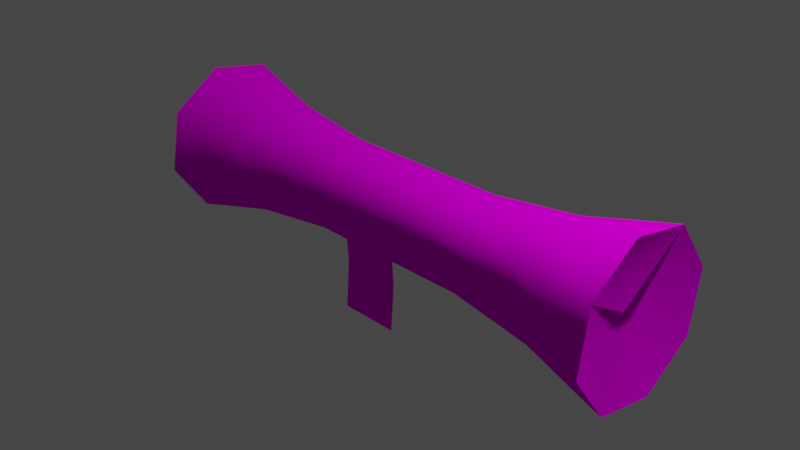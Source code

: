 # Source: untitled.blend  (saved by Blender 3.1.7; exported with 4.5.12 LTS)
import bpy
from mathutils import Matrix  # noqa: F401  (used for matrix-valued properties, if any)

bpy.ops.wm.read_factory_settings(use_empty=True)
scene = bpy.context.scene
scene.name = 'Scene'

# ---- collections
col_collection = bpy.data.collections.new('Collection'); scene.collection.children.link(col_collection)

# ---- images (referenced by path relative to the original .blend; pixels are not part of the script)
import os
ASSET_DIR = os.environ.get("B2B_ASSET_DIR", "")  # directory of the original .blend (textures are referenced by path, not embedded)
HERE = os.path.dirname(os.path.abspath(__file__))  # packed textures are extracted next to this script under _unpacked/

def load_image(name, relpath, width, height, colorspace="sRGB"):
    """Load a texture the original file referenced (path relative to the .blend, or extracted next to this script)."""
    p = next((c for c in (os.path.join(HERE, relpath), os.path.join(ASSET_DIR, relpath)) if relpath and os.path.exists(c)), "")
    if p:
        img = bpy.data.images.load(p, check_existing=True)
        img.name = name
    else:  # same state as the original file: an image datablock whose file is absent (Cycles renders it pink)
        img = bpy.data.images.new(name, width, height)
        img.source = "FILE"
        img.filepath = "//" + (relpath or name)
    img.colorspace_settings.name = colorspace
    return img
img_scroll_diffuse_png = load_image('Scroll_diffuse.png', 'textures/Scroll_diffuse.png', 1024, 1024, 'sRGB')
img_scroll_diffuse_png_001 = load_image('Scroll_diffuse.png.001', 'textures/Scroll_diffuse.png', 1024, 1024, 'Non-Color')

# ---- materials (node trees are filled in below, after node groups)
mat_scroll = bpy.data.materials.new('Scroll')
mat_scroll.surface_render_method = 'BLENDED'
mat_scroll.blend_method = 'BLEND'
mat_scroll.use_transparent_shadow = False
mat_scroll.roughness = 1.0
mat_scroll.specular_intensity = 0.0

# ---- material node trees
mat_scroll.use_nodes = True; mat_scroll.node_tree.nodes.clear()
_N = mat_scroll.node_tree.nodes; _L = mat_scroll.node_tree.links
n0 = _N.new('ShaderNodeBsdfPrincipled'); n0.name = 'Principled BSDF'; n0.location = (10, 300)
n0.distribution = 'GGX'
n0.subsurface_method = 'RANDOM_WALK_SKIN'
n0.inputs[2].default_value = 1.0
n0.inputs[3].default_value = 1.45
n0.inputs[13].default_value = 0.0
n0.inputs[27].default_value = (0.0, 0.0, 0.0, 1.0)
n0.inputs[28].default_value = 1.0
n1 = _N.new('ShaderNodeOutputMaterial'); n1.name = 'Material Output'; n1.location = (300, 300)
n2 = _N.new('ShaderNodeNormalMap'); n2.name = 'Normal Map'; n2.location = (-300, -300)
n2.label = 'Normal/Map'
n2.inputs[0].default_value = 0.0
n3 = _N.new('ShaderNodeTexImage'); n3.name = 'Image Texture'; n3.location = (-300, 600)
n3.image = img_scroll_diffuse_png
n4 = _N.new('ShaderNodeTexImage'); n4.name = 'Image Texture.001'; n4.location = (-300, 0)
n4.image = img_scroll_diffuse_png_001
_L.new(n0.outputs[0], n1.inputs[0])
_L.new(n2.outputs[0], n0.inputs[5])
_L.new(n3.outputs[0], n0.inputs[0])
_L.new(n4.outputs[1], n0.inputs[4])
n1.is_active_output = True

# ---- world
world_world = bpy.data.worlds.new('World'); scene.world = world_world
world_world.use_nodes = True; world_world.node_tree.nodes.clear()
_N = world_world.node_tree.nodes; _L = world_world.node_tree.links
n0 = _N.new('ShaderNodeOutputWorld'); n0.name = 'World Output'; n0.location = (300, 300)
n1 = _N.new('ShaderNodeBackground'); n1.name = 'Background'; n1.location = (10, 300)
n1.inputs[0].default_value = (0.05088, 0.05088, 0.05088, 1.0)
_L.new(n1.outputs[0], n0.inputs[0])
n0.is_active_output = True
world_world.color = (0.05088, 0.05088, 0.05088)
world_world.use_sun_shadow = False
world_world.sun_shadow_jitter_overblur = 0.0

# ---- cameras
cam_camera = bpy.data.cameras.new('Camera')
cam_camera.clip_end = 100.0
cam_camera.ortho_scale = 7.314

# ---- lights
light_light = bpy.data.lights.new('Light', 'POINT')
light_light.transmission_factor = 0.0
light_light.energy = 1000.0
light_light.shadow_soft_size = 0.1
light_light.shadow_maximum_resolution = 0.006
light_light.use_absolute_resolution = True

# ---- meshes
me_cylinder = bpy.data.meshes.new('Cylinder')
me_cylinder.from_pydata([(0.9871, -0.3746, 0.3284), (-0.954, -0.3746, 0.3284), (0.9871, -0.437, -0.05722), (-0.954, -0.437, -0.05722), (0.9871, -0.2084, -0.374), (-0.954, -0.2084, -0.374), (0.9871, 0.1772, -0.4364), (-0.954, 0.1772, -0.4364), (0.9871, 0.4939, -0.2078), (-0.954, 0.4939, -0.2078), (0.9871, 0.5563, 0.1778), (-0.954, 0.5563, 0.1778), (0.9871, 0.3278, 0.4945), (-0.954, 0.3278, 0.4945), (0.9871, -0.05782, 0.5569), (-0.954, -0.05782, 0.5569), (-2.895, -0.6972, 0.5276), (-2.895, -0.806, -0.1445), (-2.895, -0.4076, -0.6966), (-2.895, 0.2645, -0.8054), (-2.895, 0.8166, -0.407), (-2.895, 0.9253, 0.2651), (-2.895, 0.527, 0.8172), (-2.895, -0.1451, 0.9259), (2.928, -0.6972, 0.5276), (2.928, -0.4076, -0.6966), (2.928, 0.2645, -0.8054), (2.928, 0.9253, 0.2651), (2.928, 0.527, 0.8172), (-2.695, 0.05967, 0.06027), (2.928, -0.806, -0.1445), (2.928, 0.8166, -0.407), (2.928, -0.1451, 0.9259), (2.729, 0.05967, 0.06027), (0.3549, -0.437, -0.05722), (-0.3218, -0.437, -0.05722), (0.3549, -0.409, -0.4694), (-0.3218, -0.409, -0.4694), (0.3549, -0.4434, -0.9801), (-0.3218, -0.4434, -0.9801), (-1.925, 0.205, -0.554), (-1.925, 0.5968, -0.2713), (-1.925, 0.3913, 0.5974), (-1.925, -0.08564, 0.6745), (-1.925, -0.5546, -0.08504), (-1.925, -0.2719, -0.4768), (-1.925, 0.6739, 0.2056), (-1.925, -0.4774, 0.3919), (1.958, -0.2719, -0.4768), (1.958, 0.6739, 0.2056), (1.958, -0.4774, 0.3919), (1.958, 0.205, -0.554), (1.958, 0.3913, 0.5974), (1.958, -0.5546, -0.08504), (1.958, 0.5968, -0.2713), (1.958, -0.08564, 0.6745)], [], [(0, 1, 3, 2), (2, 3, 5, 4), (4, 5, 7, 6), (6, 7, 9, 8), (8, 9, 11, 10), (10, 11, 13, 12), (43, 42, 22, 23), (12, 13, 15, 14), (14, 15, 1, 0), (41, 40, 19, 20), (45, 44, 17, 18), (46, 41, 20, 21), (47, 43, 23, 16), (44, 47, 16, 17), (40, 45, 18, 19), (42, 46, 21, 22), (53, 48, 25, 30), (54, 49, 27, 31), (55, 50, 24, 32), (50, 53, 30, 24), (48, 51, 26, 25), (49, 52, 28, 27), (51, 54, 31, 26), (52, 55, 32, 28), (16, 23, 22, 29), (20, 29, 22, 21), (19, 18, 29, 20), (17, 16, 29, 18), (24, 33, 28, 32), (31, 27, 28, 33), (26, 31, 33, 25), (30, 25, 33, 24), (34, 35, 37, 36), (36, 37, 39, 38), (13, 11, 46, 42), (7, 5, 45, 40), (3, 1, 47, 44), (1, 15, 43, 47), (11, 9, 41, 46), (5, 3, 44, 45), (9, 7, 40, 41), (15, 13, 42, 43), (12, 14, 55, 52), (6, 8, 54, 51), (10, 12, 52, 49), (4, 6, 51, 48), (0, 2, 53, 50), (14, 0, 50, 55), (8, 10, 49, 54), (2, 4, 48, 53)])
me_cylinder.polygons.foreach_set('use_smooth', [True] * 50)
_k = set([(16, 17), (16, 23), (17, 18), (18, 19), (19, 20), (20, 21), (21, 22), (22, 23), (24, 30), (24, 32), (25, 26), (25, 30), (26, 31), (27, 28), (27, 31), (28, 32)])
me_cylinder.attributes.new('sharp_edge', 'BOOLEAN', 'EDGE').data.foreach_set('value', [ (min(e.vertices), max(e.vertices)) in _k for e in me_cylinder.edges])
_uv = me_cylinder.uv_layers.new(name='UVMap')
_uv.uv.foreach_set('vector', [0.6629, 0.1733, 0.337, 0.1733, 0.3399, 0.09682, 0.66, 0.09682, 0.66, 0.09682, 0.3399, 0.09682, 0.3441, 0.02078, 0.6559, 0.02136, 0.6559, 0.6341, 0.3441, 0.6335, 0.34, 0.5581, 0.6601, 0.5581, 0.6601, 0.5581, 0.34, 0.5581, 0.3371, 0.4816, 0.663, 0.4816, 0.663, 0.4816, 0.3371, 0.4816, 0.3354, 0.4045, 0.6646, 0.4045, 0.6646, 0.4045, 0.3354, 0.4045, 0.3348, 0.3274, 0.6652, 0.3274, 0.1757, 0.2504, 0.1746, 0.3274, 0.01427, 0.3274, 0.01598, 0.2504, 0.6652, 0.3274, 0.3348, 0.3274, 0.3354, 0.2504, 0.6646, 0.2504, 0.6646, 0.2504, 0.3354, 0.2504, 0.337, 0.1733, 0.6629, 0.1733, 0.1779, 0.4816, 0.1827, 0.5581, 0.02531, 0.5581, 0.01876, 0.4816, 0.1907, 0.02077, 0.1836, 0.09682, 0.02736, 0.09682, 0.03739, 0.02077, 0.1753, 0.4045, 0.1779, 0.4816, 0.01876, 0.4816, 0.01515, 0.4045, 0.1787, 0.1733, 0.1757, 0.2504, 0.01598, 0.2504, 0.0203, 0.1733, 0.1836, 0.09682, 0.1787, 0.1733, 0.0203, 0.1733, 0.02736, 0.09682, 0.1827, 0.5581, 0.1897, 0.6338, 0.0353, 0.6341, 0.02531, 0.5581, 0.1746, 0.3274, 0.1753, 0.4045, 0.01515, 0.4045, 0.01427, 0.3274, 0.8173, 0.09682, 0.8103, 0.02107, 0.9647, 0.02078, 0.9747, 0.09682, 0.8213, 0.4816, 0.8243, 0.4045, 0.984, 0.4045, 0.9797, 0.4816, 0.8247, 0.2504, 0.8221, 0.1733, 0.9812, 0.1733, 0.9848, 0.2504, 0.8221, 0.1733, 0.8173, 0.09682, 0.9747, 0.09682, 0.9812, 0.1733, 0.8093, 0.6341, 0.8164, 0.5581, 0.9726, 0.5581, 0.9626, 0.6341, 0.8243, 0.4045, 0.8254, 0.3274, 0.9857, 0.3274, 0.984, 0.4045, 0.8164, 0.5581, 0.8213, 0.4816, 0.9797, 0.4816, 0.9726, 0.5581, 0.8254, 0.3274, 0.8247, 0.2504, 0.9848, 0.2504, 0.9857, 0.3274, 0.2508, 0.9887, 0.1103, 0.9887, 0.01093, 0.8894, 0.1805, 0.8192, 0.1103, 0.6496, 0.1805, 0.8192, 0.01093, 0.8894, 0.01093, 0.7489, 0.2508, 0.6496, 0.3501, 0.7489, 0.1805, 0.8192, 0.1103, 0.6496, 0.3501, 0.8894, 0.2508, 0.9887, 0.1805, 0.8192, 0.3501, 0.7489, 0.2508, 0.9887, 0.1805, 0.8192, 0.3501, 0.7489, 0.3501, 0.8894, 0.1103, 0.6496, 0.2508, 0.6496, 0.3501, 0.7489, 0.1805, 0.8192, 0.01093, 0.7489, 0.1103, 0.6496, 0.1805, 0.8192, 0.01093, 0.8894, 0.1103, 0.9887, 0.01093, 0.8894, 0.1805, 0.8192, 0.2508, 0.9887, 0.7822, 0.7726, 0.9806, 0.7726, 0.9806, 0.8674, 0.7822, 0.8674, 0.7822, 0.8674, 0.9806, 0.8674, 0.9806, 0.9796, 0.7822, 0.9796, 0.3348, 0.3274, 0.3354, 0.4045, 0.1753, 0.4045, 0.1746, 0.3274, 0.34, 0.5581, 0.3441, 0.6335, 0.1897, 0.6338, 0.1827, 0.5581, 0.3399, 0.09682, 0.337, 0.1733, 0.1787, 0.1733, 0.1836, 0.09682, 0.337, 0.1733, 0.3354, 0.2504, 0.1757, 0.2504, 0.1787, 0.1733, 0.3354, 0.4045, 0.3371, 0.4816, 0.1779, 0.4816, 0.1753, 0.4045, 0.3441, 0.02078, 0.3399, 0.09682, 0.1836, 0.09682, 0.1907, 0.02077, 0.3371, 0.4816, 0.34, 0.5581, 0.1827, 0.5581, 0.1779, 0.4816, 0.3354, 0.2504, 0.3348, 0.3274, 0.1746, 0.3274, 0.1757, 0.2504, 0.6652, 0.3274, 0.6646, 0.2504, 0.8247, 0.2504, 0.8254, 0.3274, 0.6601, 0.5581, 0.663, 0.4816, 0.8213, 0.4816, 0.8164, 0.5581, 0.6646, 0.4045, 0.6652, 0.3274, 0.8254, 0.3274, 0.8243, 0.4045, 0.6559, 0.6341, 0.6601, 0.5581, 0.8164, 0.5581, 0.8093, 0.6341, 0.6629, 0.1733, 0.66, 0.09682, 0.8173, 0.09682, 0.8221, 0.1733, 0.6646, 0.2504, 0.6629, 0.1733, 0.8221, 0.1733, 0.8247, 0.2504, 0.663, 0.4816, 0.6646, 0.4045, 0.8243, 0.4045, 0.8213, 0.4816, 0.66, 0.09682, 0.6559, 0.02136, 0.8103, 0.02107, 0.8173, 0.09682])
me_cylinder.materials.append(mat_scroll)
me_cylinder.use_remesh_fix_poles = True
me_cylinder.use_remesh_preserve_attributes = False
me_cylinder.update()
me_cylinder.normals_split_custom_set([tuple(v) for v in zip(*[iter([-0.06286, -0.8492, 0.5243, 0.06286, -0.8492, 0.5243, 0.06286, -0.9712, -0.2298, -0.06286, -0.9712, -0.2298, -0.06286, -0.9712, -0.2298, 0.06286, -0.9712, -0.2298, 0.06286, -0.5243, -0.8492, -0.06286, -0.5243, -0.8492, -0.06286, -0.5243, -0.8492, 0.06286, -0.5243, -0.8492, 0.06286, 0.2298, -0.9712, -0.06286, 0.2298, -0.9712, -0.06286, 0.2298, -0.9712, 0.06286, 0.2298, -0.9712, 0.06286, 0.8492, -0.5243, -0.06286, 0.8492, -0.5243, -0.06286, 0.8492, -0.5243, 0.06286, 0.8492, -0.5243, 0.06286, 0.9712, 0.2298, -0.06286, 0.9712, 0.2298, -0.06286, 0.9712, 0.2298, 0.06286, 0.9712, 0.2298, 0.06286, 0.5243, 0.8492, -0.06286, 0.5243, 0.8492, 0.194, -0.2258, 0.9547, 0.194, 0.5154, 0.8347, 0.2572, 0.5077, 0.8223, 0.2572, -0.2225, 0.9404, -0.06286, 0.5243, 0.8492, 0.06286, 0.5243, 0.8492, 0.06286, -0.2298, 0.9712, -0.06286, -0.2298, 0.9712, -0.06286, -0.2298, 0.9712, 0.06286, -0.2298, 0.9712, 0.06286, -0.8492, 0.5243, -0.06286, -0.8492, 0.5243, 0.194, 0.8347, -0.5154, 0.194, 0.2258, -0.9547, 0.2572, 0.2225, -0.9404, 0.2572, 0.8223, -0.5077, 0.194, -0.5154, -0.8347, 0.194, -0.9547, -0.2258, 0.2572, -0.9404, -0.2225, 0.2572, -0.5077, -0.8223, 0.194, 0.9547, 0.2258, 0.194, 0.8347, -0.5154, 0.2572, 0.8223, -0.5077, 0.2572, 0.9404, 0.2225, 0.194, -0.8347, 0.5154, 0.194, -0.2258, 0.9547, 0.2572, -0.2225, 0.9404, 0.2572, -0.8223, 0.5077, 0.194, -0.9547, -0.2258, 0.194, -0.8347, 0.5154, 0.2572, -0.8223, 0.5077, 0.2572, -0.9404, -0.2225, 0.194, 0.2258, -0.9547, 0.194, -0.5154, -0.8347, 0.2572, -0.5077, -0.8223, 0.2572, 0.2225, -0.9404, 0.194, 0.5154, 0.8347, 0.194, 0.9547, 0.2258, 0.2572, 0.9404, 0.2225, 0.2572, 0.5077, 0.8223, -0.194, -0.9547, -0.2258, -0.194, -0.5154, -0.8347, -0.2572, -0.5077, -0.8223, -0.2572, -0.9404, -0.2225, -0.194, 0.8347, -0.5154, -0.194, 0.9547, 0.2258, -0.2572, 0.9404, 0.2225, -0.2572, 0.8223, -0.5077, -0.194, -0.2258, 0.9547, -0.194, -0.8347, 0.5154, -0.2572, -0.8223, 0.5077, -0.2572, -0.2225, 0.9404, -0.194, -0.8347, 0.5154, -0.194, -0.9547, -0.2258, -0.2572, -0.9404, -0.2225, -0.2572, -0.8223, 0.5077, -0.194, -0.5154, -0.8347, -0.194, 0.2258, -0.9547, -0.2572, 0.2225, -0.9404, -0.2572, -0.5077, -0.8223, -0.194, 0.9547, 0.2258, -0.194, 0.5154, 0.8347, -0.2572, 0.5077, 0.8223, -0.2572, 0.9404, 0.2225, -0.194, 0.2258, -0.9547, -0.194, 0.8347, -0.5154, -0.2572, 0.8223, -0.5077, -0.2572, 0.2225, -0.9404, -0.194, 0.5154, 0.8347, -0.194, -0.2258, 0.9547, -0.2572, -0.2225, 0.9404, -0.2572, 0.5077, 0.8223, -0.9876, 0.1334, -0.08238, -0.9757, 0.05043, -0.2132, -0.9876, -0.08238, -0.1334, -1.0, -1.805e-07, 3.259e-08, -0.9876, -0.1334, 0.08238, -1.0, -1.805e-07, 3.259e-08, -0.9876, -0.08238, -0.1334, -0.9757, -0.2132, -0.05043, -0.9757, -0.05043, 0.2132, -0.9876, 0.08238, 0.1334, -1.0, -1.805e-07, 3.259e-08, -0.9876, -0.1334, 0.08238, -0.9757, 0.2132, 0.05043, -0.9876, 0.1334, -0.08238, -1.0, -1.805e-07, 3.259e-08, -0.9876, 0.08238, 0.1334, 0.9876, 0.1334, -0.08238, 1.0, 1.655e-07, -1.091e-07, 0.9876, -0.08238, -0.1334, 0.9757, 0.05043, -0.2132, 0.9876, -0.1334, 0.08238, 0.9757, -0.2132, -0.05043, 0.9876, -0.08238, -0.1334, 1.0, 1.655e-07, -1.091e-07, 0.9757, -0.05043, 0.2132, 0.9876, -0.1334, 0.08238, 1.0, 1.655e-07, -1.091e-07, 0.9876, 0.08238, 0.1334, 0.9757, 0.2132, 0.05043, 0.9876, 0.08238, 0.1334, 1.0, 1.655e-07, -1.091e-07, 0.9876, 0.1334, -0.08238, -8.254e-09, -0.9977, -0.06775, -8.254e-09, -0.9977, -0.06775, 1.926e-08, -1.0, -0.0002363, 1.926e-08, -1.0, -0.0002363, 1.926e-08, -1.0, -0.0002363, 1.926e-08, -1.0, -0.0002363, 4.669e-08, -0.9977, 0.06728, 4.669e-08, -0.9977, 0.06728, 0.06286, 0.5243, 0.8492, 0.06286, 0.9712, 0.2298, 0.194, 0.9547, 0.2258, 0.194, 0.5154, 0.8347, 0.06286, 0.2298, -0.9712, 0.06286, -0.5243, -0.8492, 0.194, -0.5154, -0.8347, 0.194, 0.2258, -0.9547, 0.06286, -0.9712, -0.2298, 0.06286, -0.8492, 0.5243, 0.194, -0.8347, 0.5154, 0.194, -0.9547, -0.2258, 0.06286, -0.8492, 0.5243, 0.06286, -0.2298, 0.9712, 0.194, -0.2258, 0.9547, 0.194, -0.8347, 0.5154, 0.06286, 0.9712, 0.2298, 0.06286, 0.8492, -0.5243, 0.194, 0.8347, -0.5154, 0.194, 0.9547, 0.2258, 0.06286, -0.5243, -0.8492, 0.06286, -0.9712, -0.2298, 0.194, -0.9547, -0.2258, 0.194, -0.5154, -0.8347, 0.06286, 0.8492, -0.5243, 0.06286, 0.2298, -0.9712, 0.194, 0.2258, -0.9547, 0.194, 0.8347, -0.5154, 0.06286, -0.2298, 0.9712, 0.06286, 0.5243, 0.8492, 0.194, 0.5154, 0.8347, 0.194, -0.2258, 0.9547, -0.06286, 0.5243, 0.8492, -0.06286, -0.2298, 0.9712, -0.194, -0.2258, 0.9547, -0.194, 0.5154, 0.8347, -0.06286, 0.2298, -0.9712, -0.06286, 0.8492, -0.5243, -0.194, 0.8347, -0.5154, -0.194, 0.2258, -0.9547, -0.06286, 0.9712, 0.2298, -0.06286, 0.5243, 0.8492, -0.194, 0.5154, 0.8347, -0.194, 0.9547, 0.2258, -0.06286, -0.5243, -0.8492, -0.06286, 0.2298, -0.9712, -0.194, 0.2258, -0.9547, -0.194, -0.5154, -0.8347, -0.06286, -0.8492, 0.5243, -0.06286, -0.9712, -0.2298, -0.194, -0.9547, -0.2258, -0.194, -0.8347, 0.5154, -0.06286, -0.2298, 0.9712, -0.06286, -0.8492, 0.5243, -0.194, -0.8347, 0.5154, -0.194, -0.2258, 0.9547, -0.06286, 0.8492, -0.5243, -0.06286, 0.9712, 0.2298, -0.194, 0.9547, 0.2258, -0.194, 0.8347, -0.5154, -0.06286, -0.9712, -0.2298, -0.06286, -0.5243, -0.8492, -0.194, -0.5154, -0.8347, -0.194, -0.9547, -0.2258])] * 3)])

# ---- objects
ob_light = bpy.data.objects.new('Light', light_light)
ob_camera = bpy.data.objects.new('Camera', cam_camera)
ob_scroll = bpy.data.objects.new('Scroll', me_cylinder)

# ---- transforms, parenting, visibility, modifiers, constraints
ob_light.location = (4.076, 1.005, 5.904)
ob_light.rotation_euler = (0.6503, 0.05522, 1.866)
ob_light.lock_rotations_4d = False
ob_light.empty_display_type = 'ARROWS'
ob_light.color = (0.0, 0.0, 0.0, 0.0)
ob_light.lineart.crease_threshold = 0.0
ob_camera.location = (7.359, -6.926, 4.958)
ob_camera.rotation_euler = (1.109, 0.0, 0.8149)
ob_camera.lock_rotations_4d = False
ob_camera.empty_display_type = 'ARROWS'
ob_camera.color = (0.0, 0.0, 0.0, 0.0)
ob_camera.display_type = 'WIRE'
ob_camera.lineart.crease_threshold = 0.0
ob_scroll.location = (0.0, 0.0, 0.0)
ob_scroll.rotation_euler = (-1.629e-07, 0.0, 0.0)
ob_scroll.color = (0.8, 0.8, 0.8, 1.0)

# ---- collection membership
col_collection.objects.link(ob_light)
col_collection.objects.link(ob_camera)
col_collection.objects.link(ob_scroll)

# ---- scene / render settings (as saved in the file)
scene.camera = ob_camera
scene.frame_start = 1; scene.frame_end = 250; scene.frame_set(1)
scene.render.engine = 'BLENDER_EEVEE_NEXT'
scene.cycles.sampling_pattern = 'TABULATED_SOBOL'
scene.cycles.use_light_tree = False
scene.view_settings.view_transform = 'Filmic'
bpy.context.view_layer.update()
